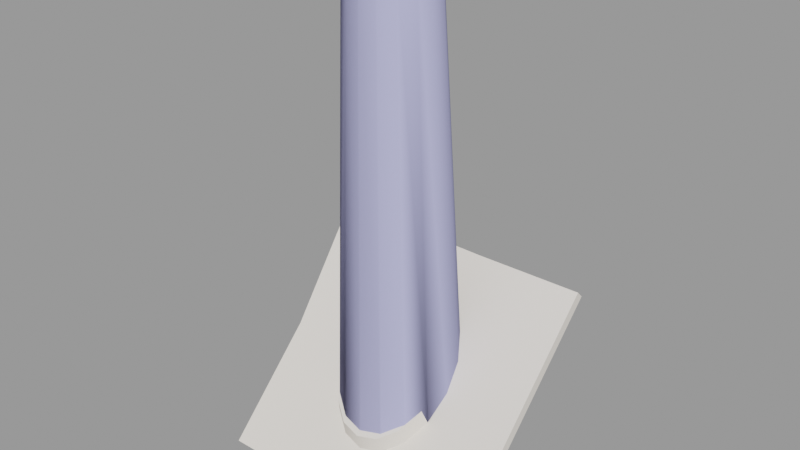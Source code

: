 # Source: chimney08.blend  (saved by Blender 2.92.15; exported with 4.5.12 LTS)
import bpy
from mathutils import Matrix  # noqa: F401  (used for matrix-valued properties, if any)

bpy.ops.wm.read_factory_settings(use_empty=True)
scene = bpy.context.scene
scene.name = 'chimney08.qc'

# ---- collections
col_chimney08 = bpy.data.collections.new('chimney08'); scene.collection.children.link(col_chimney08)

# ---- materials (node trees are filled in below, after node groups)
mat_chimney08 = bpy.data.materials.new('chimney08')
mat_chimney08.use_transparent_shadow = False
mat_chimney08.diffuse_color = (0.906, 0.8463, 0.7714, 1.0)
mat_phy = bpy.data.materials.new('  phy')
mat_phy.use_transparent_shadow = False
mat_phy.diffuse_color = (0.5077, 0.514, 0.8656, 1.0)

# ---- material node trees

# ---- meshes
me_chimney08_reference = bpy.data.meshes.new('chimney08_reference')
me_chimney08_reference.from_pydata([(19.03, -12.47, -8.858), (10.23, -11.8, -10.98), (20.03, -2.75, -1.93), (-19.97, 2.907, 3.727), (-19.97, -11.8, -10.98), (-19.97, -12.87, -9.906), (-19.97, 1.297, 4.266), (-19.77, 12.85, 20.62), (-20.16, 14.15, 19.95), (20.03, 16.48, 17.3), (3.432, 15.41, 18.38), (20.03, 15.41, 18.38), (2.432, 16.48, 17.3), (20.03, -3.259, -0.2897), (19.06, -13.6, -7.839), (8.232, -12.87, -9.906), (-0.06596, -0.03675, 37.04), (1.889, 4.682, 66.39), (-0.06596, 5.071, 66.39), (3.546, 3.575, 66.39), (4.653, 1.918, 66.39), (5.042, -0.03676, 66.39), (4.653, -1.991, 66.39), (3.546, -3.649, 66.39), (1.889, -4.757, 66.39), (-0.06596, -5.145, 66.39), (-2.021, -4.757, 66.39), (-3.678, -3.649, 66.39), (-4.785, -1.991, 66.39), (-5.174, -0.03676, 66.39), (-4.785, 1.918, 66.39), (-3.678, 3.575, 66.39), (-2.021, 4.682, 66.39), (5.776, -2.456, 34.81), (5.552, -2.364, 66.39), (4.234, -4.337, 66.39), (6.257, -0.03675, 36.12), (6.015, -0.03676, 66.39), (5.776, 2.383, 37.35), (5.552, 2.29, 66.39), (4.405, 4.434, 38.41), (4.234, 4.263, 66.39), (2.354, 5.805, 39.14), (2.261, 5.581, 66.39), (-0.06596, 6.286, 39.36), (-0.06596, 6.044, 66.39), (-0.06596, 6.528, 12.32), (2.446, 6.028, 11.88), (4.576, 4.605, 10.43), (5.999, 2.476, 8.306), (6.499, -0.03675, 5.851), (5.999, -2.549, 3.229), (4.405, -4.509, 33.83), (4.576, -4.679, 1.276), (2.354, -5.879, 33.14), (2.446, -6.103, -0.1194), (-0.06596, -6.359, 32.91), (-0.06596, -6.603, -0.5658), (-4.537, 4.434, 38.41), (-4.366, 4.263, 66.39), (-2.393, 5.581, 66.39), (-5.907, 2.383, 37.35), (-5.684, 2.29, 66.39), (-6.389, -0.03675, 36.12), (-6.147, -0.03676, 66.39), (-5.907, -2.456, 34.81), (-5.684, -2.364, 66.39), (-4.537, -4.509, 33.83), (-4.366, -4.337, 66.39), (-2.486, -5.879, 33.14), (-2.393, -5.655, 66.39), (-0.06596, -6.117, 66.39), (2.261, -5.655, 66.39), (-2.578, -6.103, -0.1194), (-4.708, -4.679, 1.276), (-6.131, -2.549, 3.229), (-6.631, -0.03675, 5.851), (-6.131, 2.476, 8.306), (-4.708, 4.605, 10.43), (-2.486, 5.805, 39.14), (-2.578, 6.028, 11.88), (5.597, -5.701, 0.2628), (6.107, -4.927, -2.0), (7.999, -2.094, 0.5968), (2.999, -7.437, -1.439), (3.275, -6.819, -3.855), (-0.06596, -8.047, -1.984), (-0.06596, -7.483, -4.449), (-3.131, -7.437, -1.439), (-3.407, -6.819, -3.855), (-5.729, -5.701, 0.2628), (-6.239, -4.927, -2.0), (-7.465, -3.102, 2.645), (-8.131, -2.094, 0.5968), (-8.075, -0.03675, 5.845), (-8.796, 1.247, 4.084), (-7.465, 3.028, 8.84), (-8.131, 4.587, 7.349), (-5.729, 5.627, 11.43), (-6.239, 7.42, 10.17), (-3.131, 7.363, 13.2), (-3.407, 9.312, 12.1), (-0.06596, 7.972, 13.74), (-0.06596, 9.977, 12.69), (2.999, 7.363, 13.2), (3.275, 9.312, 12.1), (5.597, 5.627, 11.43), (6.107, 7.42, 10.17), (7.334, 3.028, 8.84), (7.999, 4.587, 7.349), (7.943, -0.03675, 5.845), (8.664, 1.247, 4.084), (7.334, -3.102, 2.645)], [], [(0, 1, 2), (3, 4, 5), (3, 5, 6), (7, 3, 6), (7, 8, 3), (9, 10, 11), (9, 12, 10), (7, 10, 12), (7, 12, 8), (2, 9, 11), (2, 11, 13), (13, 0, 2), (13, 14, 0), (14, 1, 0), (14, 15, 1), (4, 1, 15), (4, 15, 5), (16, 17, 18), (16, 19, 17), (16, 20, 19), (16, 21, 20), (16, 22, 21), (16, 23, 22), (16, 24, 23), (16, 25, 24), (16, 26, 25), (16, 27, 26), (16, 28, 27), (16, 29, 28), (16, 30, 29), (16, 31, 30), (16, 32, 31), (16, 18, 32), (33, 34, 35), (36, 34, 33), (36, 37, 34), (38, 37, 36), (38, 39, 37), (40, 39, 38), (40, 41, 39), (42, 41, 40), (42, 43, 41), (44, 45, 43), (44, 43, 42), (46, 44, 42), (46, 42, 47), (47, 42, 40), (47, 40, 48), (48, 40, 38), (48, 38, 49), (49, 38, 36), (49, 36, 50), (50, 36, 33), (50, 33, 51), (51, 33, 52), (51, 52, 53), (53, 52, 54), (53, 54, 55), (55, 54, 56), (55, 56, 57), (58, 59, 60), (61, 59, 58), (61, 62, 59), (63, 62, 61), (63, 64, 62), (65, 64, 63), (65, 66, 64), (67, 66, 65), (67, 68, 66), (69, 68, 67), (69, 70, 68), (56, 70, 69), (56, 71, 70), (54, 71, 56), (54, 72, 71), (52, 72, 54), (52, 35, 72), (33, 35, 52), (57, 56, 69), (57, 69, 73), (73, 69, 67), (73, 67, 74), (74, 67, 65), (74, 65, 75), (75, 65, 63), (75, 63, 76), (76, 63, 61), (76, 61, 77), (77, 61, 58), (77, 58, 78), (78, 58, 79), (58, 60, 79), (79, 60, 45), (79, 45, 44), (80, 79, 44), (80, 44, 46), (78, 79, 80), (81, 82, 83), (84, 82, 81), (84, 85, 82), (86, 85, 84), (86, 87, 85), (88, 87, 86), (88, 89, 87), (90, 89, 88), (90, 91, 89), (92, 91, 90), (92, 93, 91), (94, 93, 92), (94, 95, 93), (96, 95, 94), (96, 97, 95), (98, 97, 96), (98, 99, 97), (100, 99, 98), (100, 101, 99), (102, 101, 100), (102, 103, 101), (104, 103, 102), (104, 105, 103), (106, 105, 104), (106, 107, 105), (108, 107, 106), (108, 109, 107), (110, 109, 108), (110, 111, 109), (112, 111, 110), (112, 83, 111), (81, 83, 112), (48, 106, 104), (49, 106, 48), (49, 108, 106), (50, 108, 49), (50, 110, 108), (51, 110, 50), (51, 112, 110), (53, 112, 51), (53, 81, 112), (55, 81, 53), (55, 84, 81), (57, 84, 55), (57, 86, 84), (57, 88, 86), (57, 73, 88), (73, 90, 88), (73, 74, 90), (74, 92, 90), (74, 75, 92), (75, 94, 92), (75, 76, 94), (76, 96, 94), (76, 77, 96), (77, 98, 96), (77, 78, 98), (78, 100, 98), (78, 80, 100), (80, 102, 100), (80, 46, 102), (47, 102, 46), (47, 104, 102), (48, 104, 47), (8, 12, 3), (25, 71, 72), (26, 71, 25), (26, 70, 71), (27, 70, 26), (27, 68, 70), (28, 68, 27), (28, 66, 68), (29, 66, 28), (29, 64, 66), (30, 64, 29), (30, 62, 64), (31, 62, 30), (31, 59, 62), (32, 59, 31), (32, 60, 59), (18, 60, 32), (18, 45, 60), (17, 45, 18), (17, 43, 45), (19, 43, 17), (19, 41, 43), (20, 41, 19), (20, 39, 41), (21, 39, 20), (21, 37, 39), (22, 37, 21), (22, 34, 37), (23, 34, 22), (23, 35, 34), (24, 35, 23), (24, 72, 35), (25, 72, 24), (7, 6, 10), (5, 10, 6), (5, 11, 10), (5, 13, 11), (5, 15, 13), (14, 13, 15)])
me_chimney08_reference.polygons.foreach_set('use_smooth', [True] * 200)
_k = set([(0, 1), (0, 2), (0, 14), (1, 15), (3, 8), (4, 5), (5, 6), (5, 15), (6, 7), (7, 8), (7, 10), (8, 12), (9, 11), (10, 11), (10, 12), (11, 13), (13, 14), (14, 15), (17, 18), (17, 19), (18, 32), (19, 20), (20, 21), (21, 22), (22, 23), (23, 24), (24, 25), (25, 26), (26, 27), (27, 28), (28, 29), (29, 30), (30, 31), (31, 32), (34, 35), (34, 37), (35, 72), (37, 39), (39, 41), (41, 43), (43, 45), (45, 60), (46, 47), (46, 80), (47, 48), (48, 49), (49, 50), (50, 51), (51, 53), (53, 55), (55, 57), (57, 73), (59, 60), (59, 62), (62, 64), (64, 66), (66, 68), (68, 70), (70, 71), (71, 72), (73, 74), (74, 75), (75, 76), (76, 77), (77, 78), (78, 80), (81, 84), (81, 112), (84, 86), (86, 88), (88, 90), (90, 92), (92, 94), (94, 96), (96, 98), (98, 100), (100, 102), (102, 104), (104, 106), (106, 108), (108, 110), (110, 112)])
me_chimney08_reference.attributes.new('sharp_edge', 'BOOLEAN', 'EDGE').data.foreach_set('value', [ (min(e.vertices), max(e.vertices)) in _k for e in me_chimney08_reference.edges])
_uv = me_chimney08_reference.uv_layers.new(name='UVMap')
_uv.uv.foreach_set('vector', [0.9617, 0.4973, 0.9855, 0.5962, 0.8278, 0.508, 0.7363, 0.01668, 0.9718, 0.01693, 0.9719, 0.03412, 0.7363, 0.01668, 0.9719, 0.03412, 0.7435, 0.03455, 0.5158, 0.03573, 0.7363, 0.01668, 0.7435, 0.03455, 0.5158, 0.03573, 0.5135, 0.0187, 0.7363, 0.01668, 0.5013, 0.4916, 0.5172, 0.3023, 0.5184, 0.4915, 0.5013, 0.4916, 0.4989, 0.2926, 0.5172, 0.3023, 0.5158, 0.03573, 0.5172, 0.3023, 0.4989, 0.2926, 0.5158, 0.03573, 0.4989, 0.2926, 0.4987, 0.03373, 0.8278, 0.508, 0.5185, 0.5088, 0.5184, 0.4915, 0.8278, 0.508, 0.5184, 0.4915, 0.8192, 0.4905, 0.8192, 0.4905, 0.9617, 0.4973, 0.8278, 0.508, 0.8192, 0.4905, 0.964, 0.4805, 0.9617, 0.4973, 0.964, 0.4805, 0.9918, 0.3776, 0.9808, 0.4783, 0.964, 0.4805, 0.9738, 0.3554, 0.9918, 0.3776, 0.9891, 0.03402, 0.9918, 0.3776, 0.9738, 0.3554, 0.9891, 0.03402, 0.9738, 0.3554, 0.9719, 0.03412, 0.84, 0.8315, 0.8761, 0.9172, 0.84, 0.9243, 0.84, 0.8315, 0.9067, 0.8967, 0.8761, 0.9172, 0.84, 0.8315, 0.9272, 0.8661, 0.9067, 0.8967, 0.84, 0.8315, 0.9343, 0.83, 0.9272, 0.8661, 0.84, 0.8315, 0.9272, 0.7939, 0.9343, 0.83, 0.84, 0.8315, 0.9067, 0.7633, 0.9272, 0.7939, 0.84, 0.8315, 0.8761, 0.7428, 0.9067, 0.7633, 0.84, 0.8315, 0.84, 0.7357, 0.8761, 0.7428, 0.84, 0.8315, 0.8039, 0.7428, 0.84, 0.7357, 0.84, 0.8315, 0.7733, 0.7633, 0.8039, 0.7428, 0.84, 0.8315, 0.7528, 0.7939, 0.7733, 0.7633, 0.84, 0.8315, 0.7457, 0.83, 0.7528, 0.7939, 0.84, 0.8315, 0.7528, 0.8661, 0.7457, 0.83, 0.84, 0.8315, 0.7733, 0.8967, 0.7528, 0.8661, 0.84, 0.8315, 0.8039, 0.9172, 0.7733, 0.8967, 0.84, 0.8315, 0.84, 0.9243, 0.8039, 0.9172, 0.3279, 0.4112, 0.3248, 0.7708, 0.2978, 0.7707, 0.3558, 0.4264, 0.3248, 0.7708, 0.3279, 0.4112, 0.3558, 0.4264, 0.3518, 0.7711, 0.3248, 0.7708, 0.3837, 0.4408, 0.3518, 0.7711, 0.3558, 0.4264, 0.3837, 0.4408, 0.3788, 0.7715, 0.3518, 0.7711, 0.4116, 0.4533, 0.3788, 0.7715, 0.3837, 0.4408, 0.4116, 0.4533, 0.4058, 0.7719, 0.3788, 0.7715, 0.4395, 0.4621, 0.4058, 0.7719, 0.4116, 0.4533, 0.4395, 0.4621, 0.4328, 0.7725, 0.4058, 0.7719, 0.4675, 0.4653, 0.4598, 0.7731, 0.4328, 0.7725, 0.4675, 0.4653, 0.4328, 0.7725, 0.4395, 0.4621, 0.4753, 0.1575, 0.4675, 0.4653, 0.4395, 0.4621, 0.4753, 0.1575, 0.4395, 0.4621, 0.4462, 0.1518, 0.4462, 0.1518, 0.4395, 0.4621, 0.4116, 0.4533, 0.4462, 0.1518, 0.4116, 0.4533, 0.4174, 0.1347, 0.4174, 0.1347, 0.4116, 0.4533, 0.3837, 0.4408, 0.4174, 0.1347, 0.3837, 0.4408, 0.3886, 0.1101, 0.3886, 0.1101, 0.3837, 0.4408, 0.3558, 0.4264, 0.3886, 0.1101, 0.3558, 0.4264, 0.3599, 0.08171, 0.3599, 0.08171, 0.3558, 0.4264, 0.3279, 0.4112, 0.3599, 0.08171, 0.3279, 0.4112, 0.331, 0.05156, 0.331, 0.05156, 0.3279, 0.4112, 0.2999, 0.3999, 0.331, 0.05156, 0.2999, 0.3999, 0.302, 0.02911, 0.302, 0.02911, 0.2999, 0.3999, 0.2718, 0.3918, 0.302, 0.02911, 0.2718, 0.3918, 0.2729, 0.0131, 0.2729, 0.0131, 0.2718, 0.3918, 0.2438, 0.3892, 0.2729, 0.0131, 0.2438, 0.3892, 0.2438, 0.007974, 0.07591, 0.4533, 0.08171, 0.7719, 0.0547, 0.7725, 0.1038, 0.4408, 0.08171, 0.7719, 0.07591, 0.4533, 0.1038, 0.4408, 0.1087, 0.7715, 0.08171, 0.7719, 0.1317, 0.4264, 0.1087, 0.7715, 0.1038, 0.4408, 0.1317, 0.4264, 0.1357, 0.7711, 0.1087, 0.7715, 0.1596, 0.4112, 0.1357, 0.7711, 0.1317, 0.4264, 0.1596, 0.4112, 0.1627, 0.7708, 0.1357, 0.7711, 0.1876, 0.3999, 0.1627, 0.7708, 0.1596, 0.4112, 0.1876, 0.3999, 0.1897, 0.7707, 0.1627, 0.7708, 0.2157, 0.3918, 0.1897, 0.7707, 0.1876, 0.3999, 0.2157, 0.3918, 0.2167, 0.7705, 0.1897, 0.7707, 0.2438, 0.3892, 0.2167, 0.7705, 0.2157, 0.3918, 0.2438, 0.3892, 0.2438, 0.7705, 0.2167, 0.7705, 0.2718, 0.3918, 0.2438, 0.7705, 0.2438, 0.3892, 0.2718, 0.3918, 0.2708, 0.7705, 0.2438, 0.7705, 0.2999, 0.3999, 0.2708, 0.7705, 0.2718, 0.3918, 0.2999, 0.3999, 0.2978, 0.7707, 0.2708, 0.7705, 0.3279, 0.4112, 0.2978, 0.7707, 0.2999, 0.3999, 0.2438, 0.007974, 0.2438, 0.3892, 0.2157, 0.3918, 0.2438, 0.007974, 0.2157, 0.3918, 0.2146, 0.0131, 0.2146, 0.0131, 0.2157, 0.3918, 0.1876, 0.3999, 0.2146, 0.0131, 0.1876, 0.3999, 0.1855, 0.02911, 0.1855, 0.02911, 0.1876, 0.3999, 0.1596, 0.4112, 0.1855, 0.02911, 0.1596, 0.4112, 0.1565, 0.05156, 0.1565, 0.05156, 0.1596, 0.4112, 0.1317, 0.4264, 0.1565, 0.05156, 0.1317, 0.4264, 0.1277, 0.08171, 0.1277, 0.08171, 0.1317, 0.4264, 0.1038, 0.4408, 0.1277, 0.08171, 0.1038, 0.4408, 0.09887, 0.1101, 0.09887, 0.1101, 0.1038, 0.4408, 0.07591, 0.4533, 0.09887, 0.1101, 0.07591, 0.4533, 0.07011, 0.1347, 0.07011, 0.1347, 0.07591, 0.4533, 0.04799, 0.4621, 0.07591, 0.4533, 0.0547, 0.7725, 0.04799, 0.4621, 0.04799, 0.4621, 0.0547, 0.7725, 0.0277, 0.7731, 0.04799, 0.4621, 0.0277, 0.7731, 0.01997, 0.4653, 0.04128, 0.1518, 0.04799, 0.4621, 0.01997, 0.4653, 0.04128, 0.1518, 0.01997, 0.4653, 0.01225, 0.1575, 0.07011, 0.1347, 0.04799, 0.4621, 0.04128, 0.1518, 0.6473, 0.7851, 0.6627, 0.7637, 0.6897, 0.8047, 0.6182, 0.7628, 0.6627, 0.7637, 0.6473, 0.7851, 0.6182, 0.7628, 0.6262, 0.7363, 0.6627, 0.7637, 0.586, 0.7555, 0.6262, 0.7363, 0.6182, 0.7628, 0.586, 0.7555, 0.586, 0.7277, 0.6262, 0.7363, 0.5538, 0.7628, 0.586, 0.7277, 0.586, 0.7555, 0.5538, 0.7628, 0.5458, 0.7363, 0.586, 0.7277, 0.5247, 0.7851, 0.5458, 0.7363, 0.5538, 0.7628, 0.5247, 0.7851, 0.5093, 0.7637, 0.5458, 0.7363, 0.5033, 0.8182, 0.5093, 0.7637, 0.5247, 0.7851, 0.5033, 0.8182, 0.4823, 0.8047, 0.5093, 0.7637, 0.4967, 0.8607, 0.4823, 0.8047, 0.5033, 0.8182, 0.4967, 0.8607, 0.4731, 0.8583, 0.4823, 0.8047, 0.5069, 0.9004, 0.4731, 0.8583, 0.4967, 0.8607, 0.5069, 0.9004, 0.4856, 0.9087, 0.4731, 0.8583, 0.5293, 0.9319, 0.4856, 0.9087, 0.5069, 0.9004, 0.5293, 0.9319, 0.5133, 0.948, 0.4856, 0.9087, 0.5571, 0.9513, 0.5133, 0.948, 0.5293, 0.9319, 0.5571, 0.9513, 0.5486, 0.9722, 0.5133, 0.948, 0.586, 0.9576, 0.5486, 0.9722, 0.5571, 0.9513, 0.586, 0.9576, 0.586, 0.9803, 0.5486, 0.9722, 0.6149, 0.9513, 0.586, 0.9803, 0.586, 0.9576, 0.6149, 0.9513, 0.6234, 0.9722, 0.586, 0.9803, 0.6427, 0.9319, 0.6234, 0.9722, 0.6149, 0.9513, 0.6427, 0.9319, 0.6587, 0.948, 0.6234, 0.9722, 0.6651, 0.9004, 0.6587, 0.948, 0.6427, 0.9319, 0.6651, 0.9004, 0.6864, 0.9087, 0.6587, 0.948, 0.6753, 0.8607, 0.6864, 0.9087, 0.6651, 0.9004, 0.6753, 0.8607, 0.6989, 0.8583, 0.6864, 0.9087, 0.6687, 0.8182, 0.6989, 0.8583, 0.6753, 0.8607, 0.6687, 0.8182, 0.6897, 0.8047, 0.6989, 0.8583, 0.6473, 0.7851, 0.6897, 0.8047, 0.6687, 0.8182, 0.6355, 0.9168, 0.6427, 0.9319, 0.6149, 0.9513, 0.6538, 0.8915, 0.6427, 0.9319, 0.6355, 0.9168, 0.6538, 0.8915, 0.6651, 0.9004, 0.6427, 0.9319, 0.6618, 0.8602, 0.6651, 0.9004, 0.6538, 0.8915, 0.6618, 0.8602, 0.6753, 0.8607, 0.6651, 0.9004, 0.6563, 0.8268, 0.6753, 0.8607, 0.6618, 0.8602, 0.6563, 0.8268, 0.6687, 0.8182, 0.6753, 0.8607, 0.6388, 0.8008, 0.6687, 0.8182, 0.6563, 0.8268, 0.6388, 0.8008, 0.6473, 0.7851, 0.6687, 0.8182, 0.6139, 0.7829, 0.6473, 0.7851, 0.6388, 0.8008, 0.6139, 0.7829, 0.6182, 0.7628, 0.6473, 0.7851, 0.586, 0.777, 0.6182, 0.7628, 0.6139, 0.7829, 0.586, 0.777, 0.586, 0.7555, 0.6182, 0.7628, 0.586, 0.777, 0.5538, 0.7628, 0.586, 0.7555, 0.586, 0.777, 0.5581, 0.7829, 0.5538, 0.7628, 0.5581, 0.7829, 0.5247, 0.7851, 0.5538, 0.7628, 0.5581, 0.7829, 0.5332, 0.8008, 0.5247, 0.7851, 0.5332, 0.8008, 0.5033, 0.8182, 0.5247, 0.7851, 0.5332, 0.8008, 0.5157, 0.8268, 0.5033, 0.8182, 0.5157, 0.8268, 0.4967, 0.8607, 0.5033, 0.8182, 0.5157, 0.8268, 0.5102, 0.8602, 0.4967, 0.8607, 0.5102, 0.8602, 0.5069, 0.9004, 0.4967, 0.8607, 0.5102, 0.8602, 0.5182, 0.8915, 0.5069, 0.9004, 0.5182, 0.8915, 0.5293, 0.9319, 0.5069, 0.9004, 0.5182, 0.8915, 0.5365, 0.9168, 0.5293, 0.9319, 0.5365, 0.9168, 0.5571, 0.9513, 0.5293, 0.9319, 0.5365, 0.9168, 0.5605, 0.9329, 0.5571, 0.9513, 0.5605, 0.9329, 0.586, 0.9576, 0.5571, 0.9513, 0.5605, 0.9329, 0.586, 0.9381, 0.586, 0.9576, 0.6115, 0.9329, 0.586, 0.9576, 0.586, 0.9381, 0.6115, 0.9329, 0.6149, 0.9513, 0.586, 0.9576, 0.6355, 0.9168, 0.6149, 0.9513, 0.6115, 0.9329, 0.7082, 0.7515, 0.4955, 0.5649, 0.8605, 0.5605, 0.84, 0.7357, 0.84, 0.7177, 0.883, 0.7262, 0.8039, 0.7428, 0.84, 0.7177, 0.84, 0.7357, 0.8039, 0.7428, 0.797, 0.7262, 0.84, 0.7177, 0.7733, 0.7633, 0.797, 0.7262, 0.8039, 0.7428, 0.7733, 0.7633, 0.7606, 0.7506, 0.797, 0.7262, 0.7528, 0.7939, 0.7606, 0.7506, 0.7733, 0.7633, 0.7528, 0.7939, 0.7362, 0.787, 0.7606, 0.7506, 0.7457, 0.83, 0.7362, 0.787, 0.7528, 0.7939, 0.7457, 0.83, 0.7277, 0.83, 0.7362, 0.787, 0.7528, 0.8661, 0.7277, 0.83, 0.7457, 0.83, 0.7528, 0.8661, 0.7362, 0.873, 0.7277, 0.83, 0.7733, 0.8967, 0.7362, 0.873, 0.7528, 0.8661, 0.7733, 0.8967, 0.7606, 0.9094, 0.7362, 0.873, 0.8039, 0.9172, 0.7606, 0.9094, 0.7733, 0.8967, 0.8039, 0.9172, 0.797, 0.9338, 0.7606, 0.9094, 0.84, 0.9243, 0.797, 0.9338, 0.8039, 0.9172, 0.84, 0.9243, 0.84, 0.9423, 0.797, 0.9338, 0.8761, 0.9172, 0.84, 0.9423, 0.84, 0.9243, 0.8761, 0.9172, 0.883, 0.9338, 0.84, 0.9423, 0.9067, 0.8967, 0.883, 0.9338, 0.8761, 0.9172, 0.9067, 0.8967, 0.9194, 0.9094, 0.883, 0.9338, 0.9272, 0.8661, 0.9194, 0.9094, 0.9067, 0.8967, 0.9272, 0.8661, 0.9438, 0.873, 0.9194, 0.9094, 0.9343, 0.83, 0.9438, 0.873, 0.9272, 0.8661, 0.9343, 0.83, 0.9523, 0.83, 0.9438, 0.873, 0.9272, 0.7939, 0.9523, 0.83, 0.9343, 0.83, 0.9272, 0.7939, 0.9438, 0.787, 0.9523, 0.83, 0.9067, 0.7633, 0.9438, 0.787, 0.9272, 0.7939, 0.9067, 0.7633, 0.9194, 0.7506, 0.9438, 0.787, 0.8761, 0.7428, 0.9194, 0.7506, 0.9067, 0.7633, 0.8761, 0.7428, 0.883, 0.7262, 0.9194, 0.7506, 0.84, 0.7357, 0.883, 0.7262, 0.8761, 0.7428, 0.5158, 0.03573, 0.7435, 0.03455, 0.5172, 0.3023, 0.9719, 0.03412, 0.5172, 0.3023, 0.7435, 0.03455, 0.9719, 0.03412, 0.5184, 0.4915, 0.5172, 0.3023, 0.9719, 0.03412, 0.8192, 0.4905, 0.5184, 0.4915, 0.9719, 0.03412, 0.9738, 0.3554, 0.8192, 0.4905, 0.964, 0.4805, 0.8192, 0.4905, 0.9738, 0.3554])
me_chimney08_reference.materials.append(mat_chimney08)
me_chimney08_reference.use_remesh_fix_poles = True
me_chimney08_reference.use_remesh_preserve_attributes = False
me_chimney08_reference.use_mirror_vertex_groups = False
me_chimney08_reference.update()
me_chimney08_reference.normals_split_custom_set([tuple(v) for v in zip(*[iter([0.2357, 0.5477, -0.8028, 0.2357, 0.5477, -0.8028, 0.2357, 0.5477, -0.8028, -0.998, -0.05195, 0.03635, -1.0, -1.207e-06, 0.0, -1.0, -1.058e-06, 0.0, -0.998, -0.05195, 0.03635, -1.0, -1.058e-06, 0.0, -0.998, -0.05195, 0.03635, -0.992, -0.1037, 0.07256, -0.998, -0.05195, 0.03635, -0.998, -0.05195, 0.03635, -0.992, -0.1037, 0.07256, -0.992, -0.1037, 0.07255, -0.998, -0.05195, 0.03635, -2.691e-08, 0.7071, 0.7071, 0.01056, 0.6559, 0.7548, -2.857e-08, 0.7071, 0.7071, -2.691e-08, 0.7071, 0.7071, 0.01056, 0.6559, 0.7548, 0.01056, 0.6559, 0.7548, 0.02108, 0.6013, 0.7987, 0.01056, 0.6559, 0.7548, 0.01057, 0.6558, 0.7548, 0.02108, 0.6013, 0.7987, 0.01057, 0.6558, 0.7548, 0.02107, 0.6013, 0.7987, 0.9992, -0.03054, -0.0257, 1.0, -9.227e-07, 0.0, 1.0, -9.439e-07, 0.0, 0.9992, -0.03054, -0.0257, 1.0, -9.439e-07, 0.0, 0.9992, -0.03057, -0.02572, 0.9992, -0.03057, -0.02572, 0.9968, -0.06108, -0.05136, 0.9992, -0.03054, -0.0257, 0.9992, -0.03057, -0.02572, 0.9968, -0.0611, -0.05133, 0.9968, -0.06108, -0.05136, 0.09303, -0.7285, -0.6787, 0.04657, -0.7188, -0.6937, 0.09304, -0.7284, -0.6788, 0.09303, -0.7285, -0.6787, 0.04658, -0.7188, -0.6937, 0.04657, -0.7188, -0.6937, 5.449e-09, -0.7074, -0.7068, 0.04659, -0.7188, -0.6937, 0.04659, -0.7188, -0.6937, 5.449e-09, -0.7074, -0.7068, 0.04659, -0.7188, -0.6937, 4.168e-09, -0.7074, -0.7068, 1.44e-05, -1.127e-05, 1.0, -0.377, -0.9102, 0.1714, 9.383e-07, -0.9852, 0.1714, 1.44e-05, -1.127e-05, 1.0, -0.6966, -0.6967, 0.1715, -0.377, -0.9102, 0.1714, 1.44e-05, -1.127e-05, 1.0, -0.9102, -0.377, 0.1715, -0.6966, -0.6967, 0.1715, 1.44e-05, -1.127e-05, 1.0, -0.9852, 9.462e-06, 0.1714, -0.9102, -0.377, 0.1715, 1.44e-05, -1.127e-05, 1.0, -0.9102, 0.377, 0.1714, -0.9852, 9.462e-06, 0.1714, 1.44e-05, -1.127e-05, 1.0, -0.6968, 0.6965, 0.1715, -0.9102, 0.377, 0.1714, 1.44e-05, -1.127e-05, 1.0, -0.377, 0.9102, 0.1715, -0.6968, 0.6965, 0.1715, 1.44e-05, -1.127e-05, 1.0, 9.382e-07, 0.9852, 0.1714, -0.377, 0.9102, 0.1715, 1.44e-05, -1.127e-05, 1.0, 0.377, 0.9102, 0.1715, 9.382e-07, 0.9852, 0.1714, 1.44e-05, -1.127e-05, 1.0, 0.6968, 0.6965, 0.1714, 0.377, 0.9102, 0.1715, 1.44e-05, -1.127e-05, 1.0, 0.9102, 0.377, 0.1714, 0.6968, 0.6965, 0.1714, 1.44e-05, -1.127e-05, 1.0, 0.9852, 9.452e-06, 0.1714, 0.9102, 0.377, 0.1714, 1.44e-05, -1.127e-05, 1.0, 0.9102, -0.377, 0.1715, 0.9852, 9.452e-06, 0.1714, 1.44e-05, -1.127e-05, 1.0, 0.6966, -0.6967, 0.1714, 0.9102, -0.377, 0.1715, 1.44e-05, -1.127e-05, 1.0, 0.377, -0.9102, 0.1714, 0.6966, -0.6967, 0.1714, 1.44e-05, -1.127e-05, 1.0, 9.383e-07, -0.9852, 0.1714, 0.377, -0.9102, 0.1714, 0.9225, -0.3858, 0.007703, 0.9233, -0.3841, 0.007709, 0.7062, -0.708, 0.007467, 1.0, -0.004034, 0.007997, 0.9233, -0.3841, 0.007709, 0.9225, -0.3858, 0.007703, 1.0, -0.004034, 0.007997, 1.0, -0.001944, 0.008004, 0.9233, -0.3841, 0.007709, 0.9253, 0.3792, 0.008325, 1.0, -0.001944, 0.008004, 1.0, -0.004034, 0.007997, 0.9253, 0.3792, 0.008325, 0.9246, 0.3808, 0.008317, 1.0, -0.001944, 0.008004, 0.7092, 0.7049, 0.008621, 0.9246, 0.3808, 0.008317, 0.9253, 0.3792, 0.008325, 0.7092, 0.7049, 0.008621, 0.7082, 0.706, 0.008625, 0.9246, 0.3808, 0.008317, 0.3842, 0.9232, 0.008838, 0.7082, 0.706, 0.008625, 0.7092, 0.7049, 0.008621, 0.3842, 0.9232, 0.008838, 0.3839, 0.9233, 0.008797, 0.7082, 0.706, 0.008625, -1.99e-05, 1.0, 0.008922, -2.255e-05, 1.0, 0.00892, 0.3839, 0.9233, 0.008797, -1.99e-05, 1.0, 0.008922, 0.3839, 0.9233, 0.008797, 0.3842, 0.9232, 0.008838, -3.083e-05, 1.0, 0.008923, -1.99e-05, 1.0, 0.008922, 0.3842, 0.9232, 0.008838, -3.083e-05, 1.0, 0.008923, 0.3842, 0.9232, 0.008838, 0.3849, 0.9229, 0.008842, 0.3849, 0.9229, 0.008842, 0.3842, 0.9232, 0.008838, 0.7092, 0.7049, 0.008621, 0.3849, 0.9229, 0.008842, 0.7092, 0.7049, 0.008621, 0.7103, 0.7039, 0.008626, 0.7103, 0.7039, 0.008626, 0.7092, 0.7049, 0.008621, 0.9253, 0.3792, 0.008325, 0.7103, 0.7039, 0.008626, 0.9253, 0.3792, 0.008325, 0.926, 0.3775, 0.00833, 0.926, 0.3775, 0.00833, 0.9253, 0.3792, 0.008325, 1.0, -0.004034, 0.007997, 0.926, 0.3775, 0.00833, 1.0, -0.004034, 0.007997, 1.0, -0.005907, 0.007997, 1.0, -0.005907, 0.007997, 1.0, -0.004034, 0.007997, 0.9225, -0.3858, 0.007703, 1.0, -0.005907, 0.007997, 0.9225, -0.3858, 0.007703, 0.9219, -0.3874, 0.007683, 0.9219, -0.3874, 0.007683, 0.9225, -0.3858, 0.007703, 0.7053, -0.7089, 0.007457, 0.9219, -0.3874, 0.007683, 0.7053, -0.7089, 0.007457, 0.7045, -0.7096, 0.00744, 0.7045, -0.7096, 0.00744, 0.7053, -0.7089, 0.007457, 0.3816, -0.9243, 0.00733, 0.7045, -0.7096, 0.00744, 0.3816, -0.9243, 0.00733, 0.3808, -0.9246, 0.007314, 0.3808, -0.9246, 0.007314, 0.3816, -0.9243, 0.00733, -6.747e-06, -1.0, 0.007272, 0.3808, -0.9246, 0.007314, -6.747e-06, -1.0, 0.007272, 3.415e-06, -1.0, 0.007287, -0.7093, 0.7049, 0.008642, -0.7082, 0.706, 0.008628, -0.3836, 0.9234, 0.008861, -0.9253, 0.3792, 0.008334, -0.7082, 0.706, 0.008628, -0.7093, 0.7049, 0.008642, -0.9253, 0.3792, 0.008334, -0.9246, 0.3809, 0.008327, -0.7082, 0.706, 0.008628, -1.0, -0.004034, 0.007999, -0.9246, 0.3809, 0.008327, -0.9253, 0.3792, 0.008334, -1.0, -0.004034, 0.007999, -1.0, -0.001996, 0.00799, -0.9246, 0.3809, 0.008327, -0.9226, -0.3858, 0.007673, -1.0, -0.001996, 0.00799, -1.0, -0.004034, 0.007999, -0.9226, -0.3858, 0.007673, -0.9233, -0.384, 0.007668, -1.0, -0.001996, 0.00799, -0.7053, -0.7088, 0.007447, -0.9233, -0.384, 0.007668, -0.9226, -0.3858, 0.007673, -0.7053, -0.7088, 0.007447, -0.7063, -0.7079, 0.007457, -0.9233, -0.384, 0.007668, -0.3811, -0.9245, 0.00732, -0.7063, -0.7079, 0.007457, -0.7053, -0.7088, 0.007447, -0.3811, -0.9245, 0.00732, -0.3825, -0.9239, 0.00726, -0.7063, -0.7079, 0.007457, -6.747e-06, -1.0, 0.007272, -0.3825, -0.9239, 0.00726, -0.3811, -0.9245, 0.00732, -6.747e-06, -1.0, 0.007272, -1.786e-05, -1.0, 0.007257, -0.3825, -0.9239, 0.00726, 0.3816, -0.9243, 0.00733, -1.786e-05, -1.0, 0.007257, -6.747e-06, -1.0, 0.007272, 0.3816, -0.9243, 0.00733, 0.3824, -0.924, 0.007369, -1.786e-05, -1.0, 0.007257, 0.7053, -0.7089, 0.007457, 0.3824, -0.924, 0.007369, 0.3816, -0.9243, 0.00733, 0.7053, -0.7089, 0.007457, 0.7062, -0.708, 0.007467, 0.3824, -0.924, 0.007369, 0.9225, -0.3858, 0.007703, 0.7062, -0.708, 0.007467, 0.7053, -0.7089, 0.007457, 3.415e-06, -1.0, 0.007287, -6.747e-06, -1.0, 0.007272, -0.3811, -0.9245, 0.00732, 3.415e-06, -1.0, 0.007287, -0.3811, -0.9245, 0.00732, -0.3808, -0.9246, 0.007313, -0.3808, -0.9246, 0.007313, -0.3811, -0.9245, 0.00732, -0.7053, -0.7088, 0.007447, -0.3808, -0.9246, 0.007313, -0.7053, -0.7088, 0.007447, -0.7046, -0.7096, 0.007434, -0.7046, -0.7096, 0.007434, -0.7053, -0.7088, 0.007447, -0.9226, -0.3858, 0.007673, -0.7046, -0.7096, 0.007434, -0.9226, -0.3858, 0.007673, -0.9219, -0.3874, 0.007674, -0.9219, -0.3874, 0.007674, -0.9226, -0.3858, 0.007673, -1.0, -0.004034, 0.007999, -0.9219, -0.3874, 0.007674, -1.0, -0.004034, 0.007999, -1.0, -0.005951, 0.007991, -1.0, -0.005951, 0.007991, -1.0, -0.004034, 0.007999, -0.9253, 0.3792, 0.008334, -1.0, -0.005951, 0.007991, -0.9253, 0.3792, 0.008334, -0.926, 0.3775, 0.008333, -0.926, 0.3775, 0.008333, -0.9253, 0.3792, 0.008334, -0.7093, 0.7049, 0.008642, -0.926, 0.3775, 0.008333, -0.7093, 0.7049, 0.008642, -0.7103, 0.7039, 0.008628, -0.7103, 0.7039, 0.008628, -0.7093, 0.7049, 0.008642, -0.3842, 0.9232, 0.008854, -0.7093, 0.7049, 0.008642, -0.3836, 0.9234, 0.008861, -0.3842, 0.9232, 0.008854, -0.3842, 0.9232, 0.008854, -0.3836, 0.9234, 0.008861, -2.255e-05, 1.0, 0.00892, -0.3842, 0.9232, 0.008854, -2.255e-05, 1.0, 0.00892, -1.99e-05, 1.0, 0.008922, -0.3849, 0.9229, 0.008845, -0.3842, 0.9232, 0.008854, -1.99e-05, 1.0, 0.008922, -0.3849, 0.9229, 0.008845, -1.99e-05, 1.0, 0.008922, -3.083e-05, 1.0, 0.008923, -0.7103, 0.7039, 0.008628, -0.3842, 0.9232, 0.008854, -0.3849, 0.9229, 0.008845, 0.7314, -0.6786, -0.06737, 0.7314, -0.6787, -0.06739, 0.8916, -0.4475, 0.06972, 0.4277, -0.8862, -0.178, 0.7314, -0.6787, -0.06739, 0.7314, -0.6786, -0.06737, 0.4277, -0.8862, -0.178, 0.4277, -0.8863, -0.1779, 0.7314, -0.6787, -0.06739, -8e-05, -0.9748, -0.2229, 0.4277, -0.8863, -0.1779, 0.4277, -0.8862, -0.178, -8e-05, -0.9748, -0.2229, -6.578e-05, -0.9748, -0.2229, 0.4277, -0.8863, -0.1779, -0.4277, -0.8862, -0.1779, -6.578e-05, -0.9748, -0.2229, -8e-05, -0.9748, -0.2229, -0.4277, -0.8862, -0.1779, -0.4277, -0.8862, -0.1779, -6.578e-05, -0.9748, -0.2229, -0.7314, -0.6786, -0.06736, -0.4277, -0.8862, -0.1779, -0.4277, -0.8862, -0.1779, -0.7314, -0.6786, -0.06736, -0.7314, -0.6786, -0.06738, -0.4277, -0.8862, -0.1779, -0.8916, -0.4475, 0.06971, -0.7314, -0.6786, -0.06738, -0.7314, -0.6786, -0.06736, -0.8916, -0.4475, 0.06971, -0.8916, -0.4475, 0.0697, -0.7314, -0.6786, -0.06738, -0.9483, -0.2236, 0.2253, -0.8916, -0.4475, 0.0697, -0.8916, -0.4475, 0.06971, -0.9483, -0.2236, 0.2253, -0.9483, -0.2236, 0.2252, -0.8916, -0.4475, 0.0697, -0.9162, -0.008075, 0.4007, -0.9483, -0.2236, 0.2252, -0.9483, -0.2236, 0.2253, -0.9162, -0.008075, 0.4007, -0.9162, -0.008049, 0.4007, -0.9483, -0.2236, 0.2252, -0.7782, 0.1972, 0.5963, -0.9162, -0.008049, 0.4007, -0.9162, -0.008075, 0.4007, -0.7782, 0.1972, 0.5963, -0.778, 0.1974, 0.5964, -0.9162, -0.008049, 0.4007, -0.4671, 0.3832, 0.7969, -0.778, 0.1974, 0.5964, -0.7782, 0.1972, 0.5963, -0.4671, 0.3832, 0.7969, -0.4671, 0.3832, 0.7969, -0.778, 0.1974, 0.5964, -1.631e-05, 0.4641, 0.8858, -0.4671, 0.3832, 0.7969, -0.4671, 0.3832, 0.7969, -1.631e-05, 0.4641, 0.8858, -1.015e-05, 0.4641, 0.8858, -0.4671, 0.3832, 0.7969, 0.467, 0.3832, 0.7969, -1.015e-05, 0.4641, 0.8858, -1.631e-05, 0.4641, 0.8858, 0.467, 0.3832, 0.7969, 0.4672, 0.3832, 0.7968, -1.015e-05, 0.4641, 0.8858, 0.7782, 0.1972, 0.5963, 0.4672, 0.3832, 0.7968, 0.467, 0.3832, 0.7969, 0.7782, 0.1972, 0.5963, 0.778, 0.1974, 0.5964, 0.4672, 0.3832, 0.7968, 0.9162, -0.008044, 0.4007, 0.778, 0.1974, 0.5964, 0.7782, 0.1972, 0.5963, 0.9162, -0.008044, 0.4007, 0.9162, -0.008051, 0.4007, 0.778, 0.1974, 0.5964, 0.9483, -0.2236, 0.2252, 0.9162, -0.008051, 0.4007, 0.9162, -0.008044, 0.4007, 0.9483, -0.2236, 0.2252, 0.9483, -0.2236, 0.2252, 0.9162, -0.008051, 0.4007, 0.8916, -0.4475, 0.0697, 0.9483, -0.2236, 0.2252, 0.9483, -0.2236, 0.2252, 0.8916, -0.4475, 0.0697, 0.8916, -0.4475, 0.06972, 0.9483, -0.2236, 0.2252, 0.7314, -0.6786, -0.06737, 0.8916, -0.4475, 0.06972, 0.8916, -0.4475, 0.0697, 0.009545, -0.7046, 0.7095, 0.008581, -0.7041, 0.71, -0.0005651, -0.7031, 0.7111, 0.004603, -0.7006, 0.7135, 0.008581, -0.7041, 0.71, 0.009545, -0.7046, 0.7095, 0.004603, -0.7006, 0.7135, 0.005166, -0.7013, 0.7128, 0.008581, -0.7041, 0.71, 0.002985, -0.7106, 0.7036, 0.005166, -0.7013, 0.7128, 0.004603, -0.7006, 0.7135, 0.002985, -0.7106, 0.7036, 0.002984, -0.7107, 0.7035, 0.005166, -0.7013, 0.7128, 0.01766, -0.705, 0.709, 0.002984, -0.7107, 0.7035, 0.002985, -0.7106, 0.7036, 0.01766, -0.705, 0.709, 0.01763, -0.7051, 0.7089, 0.002984, -0.7107, 0.7035, 0.01776, -0.6949, 0.7189, 0.01763, -0.7051, 0.7089, 0.01766, -0.705, 0.709, 0.01776, -0.6949, 0.7189, 0.01788, -0.6949, 0.7189, 0.01763, -0.7051, 0.7089, 0.008623, -0.7013, 0.7128, 0.01788, -0.6949, 0.7189, 0.01776, -0.6949, 0.7189, 0.008623, -0.7013, 0.7128, 0.007292, -0.7016, 0.7125, 0.01788, -0.6949, 0.7189, -5.112e-08, -0.7006, 0.7135, 0.007292, -0.7016, 0.7125, 0.008623, -0.7013, 0.7128, -5.112e-08, -0.7006, 0.7135, -3.696e-08, -0.7006, 0.7135, 0.007292, -0.7016, 0.7125, -5.112e-08, -0.7006, 0.7135, -0.007292, -0.7016, 0.7125, -3.696e-08, -0.7006, 0.7135, -5.112e-08, -0.7006, 0.7135, -0.008668, -0.7013, 0.7128, -0.007292, -0.7016, 0.7125, -0.008668, -0.7013, 0.7128, -0.01792, -0.6948, 0.7189, -0.007292, -0.7016, 0.7125, -0.008668, -0.7013, 0.7128, -0.01772, -0.6949, 0.7188, -0.01792, -0.6948, 0.7189, -0.01772, -0.6949, 0.7188, -0.01763, -0.7051, 0.7089, -0.01792, -0.6948, 0.7189, -0.01772, -0.6949, 0.7188, -0.01766, -0.705, 0.709, -0.01763, -0.7051, 0.7089, -0.01766, -0.705, 0.709, -0.002984, -0.7107, 0.7035, -0.01763, -0.7051, 0.7089, -0.01766, -0.705, 0.709, -0.002985, -0.7106, 0.7036, -0.002984, -0.7107, 0.7035, -0.002985, -0.7106, 0.7036, -0.005165, -0.7013, 0.7128, -0.002984, -0.7107, 0.7035, -0.002985, -0.7106, 0.7036, -0.004602, -0.7006, 0.7135, -0.005165, -0.7013, 0.7128, -0.004602, -0.7006, 0.7135, -0.008581, -0.7041, 0.71, -0.005165, -0.7013, 0.7128, -0.004602, -0.7006, 0.7135, -0.009506, -0.7046, 0.7095, -0.008581, -0.7041, 0.71, -0.009506, -0.7046, 0.7095, 0.0005653, -0.7031, 0.7111, -0.008581, -0.7041, 0.71, -0.009506, -0.7046, 0.7095, 0.000704, -0.703, 0.7112, 0.0005653, -0.7031, 0.7111, 0.000704, -0.703, 0.7112, 3.731e-08, -0.7005, 0.7136, 0.0005653, -0.7031, 0.7111, 0.000704, -0.703, 0.7112, 5.849e-08, -0.7006, 0.7136, 3.731e-08, -0.7005, 0.7136, -0.0006111, -0.7031, 0.7111, 3.731e-08, -0.7005, 0.7136, 5.849e-08, -0.7006, 0.7136, -0.0006111, -0.7031, 0.7111, -0.0005651, -0.7031, 0.7111, 3.731e-08, -0.7005, 0.7136, 0.009545, -0.7046, 0.7095, -0.0005651, -0.7031, 0.7111, -0.0006111, -0.7031, 0.7111, -0.1497, 0.8117, -0.5646, -0.1497, 0.8117, -0.5646, -0.1497, 0.8117, -0.5646, -6.468e-07, 0.0, 1.0, -5.906e-07, 0.0, 1.0, -2.526e-07, 0.0, 1.0, -3.366e-06, 0.0, 1.0, -5.906e-07, 0.0, 1.0, -6.468e-07, 0.0, 1.0, -3.366e-06, 0.0, 1.0, -9.584e-07, 0.0, 1.0, -5.906e-07, 0.0, 1.0, 1.649e-06, 0.0, 1.0, -9.584e-07, 0.0, 1.0, -3.366e-06, 0.0, 1.0, 1.649e-06, 0.0, 1.0, 3.37e-06, 0.0, 1.0, -9.584e-07, 0.0, 1.0, -2.006e-06, 0.0, 1.0, 3.37e-06, 0.0, 1.0, 1.649e-06, 0.0, 1.0, -2.006e-06, 0.0, 1.0, -1.405e-06, 0.0, 1.0, 3.37e-06, 0.0, 1.0, -4.678e-07, 0.0, 1.0, -1.405e-06, 0.0, 1.0, -2.006e-06, 0.0, 1.0, -4.678e-07, 0.0, 1.0, 2.021e-06, 0.0, 1.0, -1.405e-06, 0.0, 1.0, 3.161e-06, 0.0, 1.0, 2.021e-06, 0.0, 1.0, -4.678e-07, 0.0, 1.0, 3.161e-06, 0.0, 1.0, 5.336e-06, 0.0, 1.0, 2.021e-06, 0.0, 1.0, -4.678e-07, 0.0, 1.0, 5.336e-06, 0.0, 1.0, 3.161e-06, 0.0, 1.0, -4.678e-07, 0.0, 1.0, 0.0, 0.0, 1.0, 5.336e-06, 0.0, 1.0, 0.0, 0.0, 1.0, 0.0, 0.0, 1.0, -4.678e-07, 0.0, 1.0, 0.0, 0.0, 1.0, -2.526e-07, 0.0, 1.0, 0.0, 0.0, 1.0, -6.46e-07, 0.0, 1.0, -2.526e-07, 0.0, 1.0, 0.0, 0.0, 1.0, -6.46e-07, 0.0, 1.0, -5.898e-07, 0.0, 1.0, -2.526e-07, 0.0, 1.0, 4.658e-06, 0.0, 1.0, -5.898e-07, 0.0, 1.0, -6.46e-07, 0.0, 1.0, 4.658e-06, 0.0, 1.0, 2.641e-06, 0.0, 1.0, -5.898e-07, 0.0, 1.0, 2.363e-06, 0.0, 1.0, 2.641e-06, 0.0, 1.0, 4.658e-06, 0.0, 1.0, 2.363e-06, 0.0, 1.0, -5.611e-07, 0.0, 1.0, 2.641e-06, 0.0, 1.0, -5.082e-06, 0.0, 1.0, -5.611e-07, 0.0, 1.0, 2.363e-06, 0.0, 1.0, -5.082e-06, 0.0, 1.0, -4.214e-06, 0.0, 1.0, -5.611e-07, 0.0, 1.0, -1.403e-06, 0.0, 1.0, -4.214e-06, 0.0, 1.0, -5.082e-06, 0.0, 1.0, -1.403e-06, 0.0, 1.0, 0.0, 0.0, 1.0, -4.214e-06, 0.0, 1.0, 2.006e-06, 0.0, 1.0, 0.0, 0.0, 1.0, -1.403e-06, 0.0, 1.0, 2.006e-06, 0.0, 1.0, 1.404e-06, 0.0, 1.0, 0.0, 0.0, 1.0, 4.678e-07, 0.0, 1.0, 1.404e-06, 0.0, 1.0, 2.006e-06, 0.0, 1.0, 4.678e-07, 0.0, 1.0, 0.0, 0.0, 1.0, 1.404e-06, 0.0, 1.0, 0.0, 0.0, 1.0, 0.0, 0.0, 1.0, 4.678e-07, 0.0, 1.0, 0.0, 0.0, 1.0, -2.526e-07, 0.0, 1.0, 0.0, 0.0, 1.0, -6.468e-07, 0.0, 1.0, -2.526e-07, 0.0, 1.0, 0.0, 0.0, 1.0, 0.1443, -0.8091, 0.5697, 0.07264, -0.7629, 0.6424, 0.07263, -0.7629, 0.6424, 3.638e-06, -0.7071, 0.7071, 0.07263, -0.7629, 0.6424, 0.07264, -0.7629, 0.6424, 3.638e-06, -0.7071, 0.7071, -8.73e-06, -0.7071, 0.7071, 0.07263, -0.7629, 0.6424, 3.638e-06, -0.7071, 0.7071, -0.09627, -0.6423, 0.7604, -8.73e-06, -0.7071, 0.7071, 3.638e-06, -0.7071, 0.7071, -0.09627, -0.6423, 0.7604, -0.09627, -0.6423, 0.7604, -0.191, -0.567, 0.8013, -0.09627, -0.6423, 0.7604, -0.09627, -0.6423, 0.7604])] * 3)])
me_chimney08_physics = bpy.data.meshes.new('chimney08_physics')
me_chimney08_physics.from_pydata([(5.552, -2.364, 66.39), (2.245, -5.665, 66.39), (4.191, -4.398, 66.39), (-0.06596, -6.117, 66.39), (-2.377, -5.665, 66.39), (6.015, -0.03676, 66.39), (5.552, 2.29, 66.39), (4.234, 4.263, 66.39), (2.261, 5.581, 66.39), (-4.366, -4.337, 66.39), (-5.684, 2.29, 66.39), (-2.393, 5.581, 66.39), (-0.06595, 6.074, 66.39), (-4.366, 4.263, 66.39), (-5.684, -2.364, 66.39), (-6.147, -0.03676, 66.39), (-8.131, -2.094, 0.5968), (-8.796, 1.247, 4.084), (6.107, -4.927, -2.0), (3.275, -6.819, -3.855), (7.999, -2.094, 0.5968), (4.205, 7.825, 10.54), (-0.06596, 9.977, 12.69), (-6.8, 6.584, 9.293), (-7.76, 5.149, 7.854), (-6.239, 7.42, 10.17), (-3.407, 9.312, 12.1), (-3.407, -6.819, -3.855), (-6.239, -4.927, -2.0), (-0.06596, -7.483, -4.449), (8.664, 1.247, 4.084), (7.999, 4.587, 7.349), (6.107, 7.42, 10.17), (3.275, 9.312, 12.1)], [], [(0, 1, 2), (0, 3, 1), (0, 4, 3), (0, 5, 4), (5, 6, 4), (6, 7, 4), (7, 8, 4), (8, 9, 4), (8, 10, 9), (8, 11, 10), (8, 12, 11), (11, 13, 10), (10, 14, 9), (10, 15, 14), (16, 14, 17), (14, 15, 17), (14, 16, 9), (18, 1, 19), (2, 1, 18), (18, 19, 20), (20, 2, 18), (21, 20, 22), (22, 20, 23), (16, 23, 20), (23, 24, 10), (25, 23, 10), (23, 16, 24), (23, 25, 22), (13, 11, 26), (11, 12, 26), (16, 20, 27), (16, 27, 28), (24, 16, 17), (9, 16, 28), (29, 4, 27), (29, 3, 4), (9, 28, 4), (4, 28, 27), (3, 29, 19), (1, 3, 19), (20, 19, 27), (27, 19, 29), (5, 30, 31), (31, 6, 5), (31, 32, 6), (20, 31, 30), (31, 20, 21), (31, 21, 32), (10, 24, 17), (13, 25, 10), (25, 13, 26), (12, 8, 33), (33, 8, 7), (0, 30, 5), (20, 30, 0), (20, 0, 2), (26, 12, 22), (12, 33, 22), (15, 10, 17), (32, 7, 6), (32, 21, 22), (25, 26, 22), (32, 33, 7), (33, 32, 22)])
me_chimney08_physics.polygons.foreach_set('use_smooth', [True] * 64)
_uv = me_chimney08_physics.uv_layers.new(name='UVMap')
_uv.uv.foreach_set('vector', [0.0, 0.0, 0.0, 0.0, 0.0, 0.0, 0.0, 0.0, 0.0, 0.0, 0.0, 0.0, 0.0, 0.0, 0.0, 0.0, 0.0, 0.0, 0.0, 0.0, 0.0, 0.0, 0.0, 0.0, 0.0, 0.0, 0.0, 0.0, 0.0, 0.0, 0.0, 0.0, 0.0, 0.0, 0.0, 0.0, 0.0, 0.0, 0.0, 0.0, 0.0, 0.0, 0.0, 0.0, 0.0, 0.0, 0.0, 0.0, 0.0, 0.0, 0.0, 0.0, 0.0, 0.0, 0.0, 0.0, 0.0, 0.0, 0.0, 0.0, 0.0, 0.0, 0.0, 0.0, 0.0, 0.0, 0.0, 0.0, 0.0, 0.0, 0.0, 0.0, 0.0, 0.0, 0.0, 0.0, 0.0, 0.0, 0.0, 0.0, 0.0, 0.0, 0.0, 0.0, 0.0, 0.0, 0.0, 0.0, 0.0, 0.0, 0.0, 0.0, 0.0, 0.0, 0.0, 0.0, 0.0, 0.0, 0.0, 0.0, 0.0, 0.0, 0.0, 0.0, 0.0, 0.0, 0.0, 0.0, 0.0, 0.0, 0.0, 0.0, 0.0, 0.0, 0.0, 0.0, 0.0, 0.0, 0.0, 0.0, 0.0, 0.0, 0.0, 0.0, 0.0, 0.0, 0.0, 0.0, 0.0, 0.0, 0.0, 0.0, 0.0, 0.0, 0.0, 0.0, 0.0, 0.0, 0.0, 0.0, 0.0, 0.0, 0.0, 0.0, 0.0, 0.0, 0.0, 0.0, 0.0, 0.0, 0.0, 0.0, 0.0, 0.0, 0.0, 0.0, 0.0, 0.0, 0.0, 0.0, 0.0, 0.0, 0.0, 0.0, 0.0, 0.0, 0.0, 0.0, 0.0, 0.0, 0.0, 0.0, 0.0, 0.0, 0.0, 0.0, 0.0, 0.0, 0.0, 0.0, 0.0, 0.0, 0.0, 0.0, 0.0, 0.0, 0.0, 0.0, 0.0, 0.0, 0.0, 0.0, 0.0, 0.0, 0.0, 0.0, 0.0, 0.0, 0.0, 0.0, 0.0, 0.0, 0.0, 0.0, 0.0, 0.0, 0.0, 0.0, 0.0, 0.0, 0.0, 0.0, 0.0, 0.0, 0.0, 0.0, 0.0, 0.0, 0.0, 0.0, 0.0, 0.0, 0.0, 0.0, 0.0, 0.0, 0.0, 0.0, 0.0, 0.0, 0.0, 0.0, 0.0, 0.0, 0.0, 0.0, 0.0, 0.0, 0.0, 0.0, 0.0, 0.0, 0.0, 0.0, 0.0, 0.0, 0.0, 0.0, 0.0, 0.0, 0.0, 0.0, 0.0, 0.0, 0.0, 0.0, 0.0, 0.0, 0.0, 0.0, 0.0, 0.0, 0.0, 0.0, 0.0, 0.0, 0.0, 0.0, 0.0, 0.0, 0.0, 0.0, 0.0, 0.0, 0.0, 0.0, 0.0, 0.0, 0.0, 0.0, 0.0, 0.0, 0.0, 0.0, 0.0, 0.0, 0.0, 0.0, 0.0, 0.0, 0.0, 0.0, 0.0, 0.0, 0.0, 0.0, 0.0, 0.0, 0.0, 0.0, 0.0, 0.0, 0.0, 0.0, 0.0, 0.0, 0.0, 0.0, 0.0, 0.0, 0.0, 0.0, 0.0, 0.0, 0.0, 0.0, 0.0, 0.0, 0.0, 0.0, 0.0, 0.0, 0.0, 0.0, 0.0, 0.0, 0.0, 0.0, 0.0, 0.0, 0.0, 0.0, 0.0, 0.0, 0.0, 0.0, 0.0, 0.0, 0.0, 0.0, 0.0, 0.0, 0.0, 0.0, 0.0, 0.0, 0.0, 0.0, 0.0, 0.0, 0.0, 0.0, 0.0, 0.0, 0.0, 0.0, 0.0, 0.0, 0.0, 0.0, 0.0, 0.0, 0.0, 0.0, 0.0, 0.0, 0.0, 0.0, 0.0, 0.0, 0.0, 0.0, 0.0, 0.0, 0.0, 0.0, 0.0, 0.0, 0.0, 0.0, 0.0, 0.0, 0.0, 0.0])
me_chimney08_physics.materials.append(mat_phy)
me_chimney08_physics.use_remesh_fix_poles = True
me_chimney08_physics.use_remesh_preserve_attributes = False
me_chimney08_physics.use_mirror_vertex_groups = False
me_chimney08_physics.update()
me_chimney08_physics.normals_split_custom_set([tuple(v) for v in zip(*[iter([0.3216, -0.103, 0.9413, 0.8931, -0.03634, 0.4483, 0.6539, -0.03062, 0.756, 0.3216, -0.103, 0.9413, 0.9954, -0.04985, 0.08135, 0.8931, -0.03634, 0.4483, 0.3216, -0.103, 0.9413, 0.9102, -0.1853, -0.3704, 0.9954, -0.04985, 0.08135, 0.3216, -0.103, 0.9413, -0.06258, -0.1222, 0.9905, 0.9102, -0.1853, -0.3704, -0.06258, -0.1222, 0.9905, -0.4338, -0.1559, 0.8874, 0.9102, -0.1853, -0.3704, -0.4338, -0.1559, 0.8874, -0.7395, -0.1833, 0.6477, 0.9102, -0.1853, -0.3704, -0.7395, -0.1833, 0.6477, -0.794, -0.5077, 0.3344, 0.9102, -0.1853, -0.3704, -0.794, -0.5077, 0.3344, 0.6421, -0.191, -0.7424, 0.9102, -0.1853, -0.3704, -0.794, -0.5077, 0.3344, -0.3485, -0.1706, -0.9216, 0.6421, -0.191, -0.7424, -0.794, -0.5077, 0.3344, -0.9116, -0.147, -0.3839, -0.3485, -0.1706, -0.9216, -0.794, -0.5077, 0.3344, -0.9971, -0.07621, 1.383e-05, -0.9116, -0.147, -0.3839, -0.9116, -0.147, -0.3839, -0.7505, -0.06955, -0.6572, -0.3485, -0.1706, -0.9216, -0.3485, -0.1706, -0.9216, 0.3204, -0.05021, -0.946, 0.6421, -0.191, -0.7424, -0.3485, -0.1706, -0.9216, -6.425e-05, -0.04984, -0.9988, 0.3204, -0.05021, -0.946, 0.07635, 0.3652, -0.9278, 0.3204, -0.05021, -0.946, -0.008903, -0.03368, -0.9994, 0.3204, -0.05021, -0.946, -6.425e-05, -0.04984, -0.9988, -0.008903, -0.03368, -0.9994, 0.3204, -0.05021, -0.946, 0.07635, 0.3652, -0.9278, 0.6421, -0.191, -0.7424, 0.7496, -0.01714, 0.6617, 0.8931, -0.03634, 0.4483, 0.9363, 0.04589, 0.3481, 0.6539, -0.03062, 0.756, 0.8931, -0.03634, 0.4483, 0.7496, -0.01714, 0.6617, 0.7496, -0.01714, 0.6617, 0.9363, 0.04589, 0.3481, -0.2047, 0.5821, 0.7869, -0.2047, 0.5821, 0.7869, 0.6539, -0.03062, 0.756, 0.7496, -0.01714, 0.6617, -0.71, 0.7041, 0.008023, -0.2047, 0.5821, 0.7869, -0.9692, 0.2465, -0.0001303, -0.9692, 0.2465, -0.0001303, -0.2047, 0.5821, 0.7869, -0.7686, 0.5582, -0.3124, 0.07635, 0.3652, -0.9278, -0.7686, 0.5582, -0.3124, -0.2047, 0.5821, 0.7869, -0.7686, 0.5582, -0.3124, -0.3396, -0.01235, -0.9405, -0.3485, -0.1706, -0.9216, -0.6993, -0.04027, -0.7137, -0.7686, 0.5582, -0.3124, -0.3485, -0.1706, -0.9216, -0.7686, 0.5582, -0.3124, 0.07635, 0.3652, -0.9278, -0.3396, -0.01235, -0.9405, -0.7686, 0.5582, -0.3124, -0.6993, -0.04027, -0.7137, -0.9692, 0.2465, -0.0001303, -0.7505, -0.06955, -0.6572, -0.9116, -0.147, -0.3839, -0.9154, -0.06222, -0.3976, -0.9116, -0.147, -0.3839, -0.9971, -0.07621, 1.383e-05, -0.9154, -0.06222, -0.3976, 0.07635, 0.3652, -0.9278, -0.2047, 0.5821, 0.7869, 0.845, 0.2764, -0.4579, 0.07635, 0.3652, -0.9278, 0.845, 0.2764, -0.4579, 0.7483, -0.01742, -0.6631, -0.3396, -0.01235, -0.9405, 0.07635, 0.3652, -0.9278, -0.008903, -0.03368, -0.9994, 0.6421, -0.191, -0.7424, 0.07635, 0.3652, -0.9278, 0.7483, -0.01742, -0.6631, 0.9987, -0.01233, -0.05009, 0.9102, -0.1853, -0.3704, 0.845, 0.2764, -0.4579, 0.9987, -0.01233, -0.05009, 0.9954, -0.04985, 0.08135, 0.9102, -0.1853, -0.3704, 0.6421, -0.191, -0.7424, 0.7483, -0.01742, -0.6631, 0.9102, -0.1853, -0.3704, 0.9102, -0.1853, -0.3704, 0.7483, -0.01742, -0.6631, 0.845, 0.2764, -0.4579, 0.9954, -0.04985, 0.08135, 0.9987, -0.01233, -0.05009, 0.9363, 0.04589, 0.3481, 0.8931, -0.03634, 0.4483, 0.9954, -0.04985, 0.08135, 0.9363, 0.04589, 0.3481, -0.2047, 0.5821, 0.7869, 0.9363, 0.04589, 0.3481, 0.845, 0.2764, -0.4579, 0.845, 0.2764, -0.4579, 0.9363, 0.04589, 0.3481, 0.9987, -0.01233, -0.05009, -0.06258, -0.1222, 0.9905, 0.07551, -0.03245, 0.9966, -0.3556, 0.01189, 0.9346, -0.3556, 0.01189, 0.9346, -0.4338, -0.1559, 0.8874, -0.06258, -0.1222, 0.9905, -0.3556, 0.01189, 0.9346, -0.6567, -0.03822, 0.7532, -0.4338, -0.1559, 0.8874, -0.2047, 0.5821, 0.7869, -0.3556, 0.01189, 0.9346, 0.07551, -0.03245, 0.9966, -0.3556, 0.01189, 0.9346, -0.2047, 0.5821, 0.7869, -0.71, 0.7041, 0.008023, -0.3556, 0.01189, 0.9346, -0.71, 0.7041, 0.008023, -0.6567, -0.03822, 0.7532, -0.3485, -0.1706, -0.9216, -0.3396, -0.01235, -0.9405, -0.008903, -0.03368, -0.9994, -0.7505, -0.06955, -0.6572, -0.6993, -0.04027, -0.7137, -0.3485, -0.1706, -0.9216, -0.6993, -0.04027, -0.7137, -0.7505, -0.06955, -0.6572, -0.9154, -0.06222, -0.3976, -0.9971, -0.07621, 1.383e-05, -0.794, -0.5077, 0.3344, -0.9154, -0.06228, 0.3976, -0.9154, -0.06228, 0.3976, -0.794, -0.5077, 0.3344, -0.7395, -0.1833, 0.6477, 0.3216, -0.103, 0.9413, 0.07551, -0.03245, 0.9966, -0.06258, -0.1222, 0.9905, -0.2047, 0.5821, 0.7869, 0.07551, -0.03245, 0.9966, 0.3216, -0.103, 0.9413, -0.2047, 0.5821, 0.7869, 0.3216, -0.103, 0.9413, 0.6539, -0.03062, 0.756, -0.9154, -0.06222, -0.3976, -0.9971, -0.07621, 1.383e-05, -0.9692, 0.2465, -0.0001303, -0.9971, -0.07621, 1.383e-05, -0.9154, -0.06228, 0.3976, -0.9692, 0.2465, -0.0001303, -6.425e-05, -0.04984, -0.9988, -0.3485, -0.1706, -0.9216, -0.008903, -0.03368, -0.9994, -0.6567, -0.03822, 0.7532, -0.7395, -0.1833, 0.6477, -0.4338, -0.1559, 0.8874, -0.6567, -0.03822, 0.7532, -0.71, 0.7041, 0.008023, -0.9692, 0.2465, -0.0001303, -0.6993, -0.04027, -0.7137, -0.9154, -0.06222, -0.3976, -0.9692, 0.2465, -0.0001303, -0.6567, -0.03822, 0.7532, -0.9154, -0.06228, 0.3976, -0.7395, -0.1833, 0.6477, -0.9154, -0.06228, 0.3976, -0.6567, -0.03822, 0.7532, -0.9692, 0.2465, -0.0001303])] * 3)])
arm_chimney08_qc_skeleton = bpy.data.armatures.new('chimney08.qc_skeleton')  # bones are not reproduced

# ---- objects
ob_chimney08_qc_skeleton = bpy.data.objects.new('chimney08.qc_skeleton', arm_chimney08_qc_skeleton)
ob_chimney08_reference = bpy.data.objects.new('chimney08_reference', me_chimney08_reference)
ob_chimney08_physics = bpy.data.objects.new('chimney08_physics', me_chimney08_physics)

# ---- transforms, parenting, visibility, modifiers, constraints
ob_chimney08_qc_skeleton.location = (0.0, 0.0, 0.0)
ob_chimney08_qc_skeleton.show_in_front = True
ob_chimney08_qc_skeleton.lineart.crease_threshold = 0.0
ob_chimney08_reference.parent = ob_chimney08_qc_skeleton
ob_chimney08_reference.location = (0.0, 0.0, 0.0)
ob_chimney08_reference.lineart.crease_threshold = 0.0
_vg = ob_chimney08_reference.vertex_groups.new(name='static_prop')
_vg.add([0, 1, 2, 3, 4, 5, 6, 7, 8, 9, 10, 11, 12, 13, 14, 15, 16, 17, 18, 19, 20, 21, 22, 23, 24, 25, 26, 27, 28, 29, 30, 31, 32, 33, 34, 35, 36, 37, 38, 39, 40, 41, 42, 43, 44, 45, 46, 47, 48, 49, 50, 51, 52, 53, 54, 55, 56, 57, 58, 59, 60, 61, 62, 63, 64, 65, 66, 67, 68, 69, 70, 71, 72, 73, 74, 75, 76, 77, 78, 79, 80, 81, 82, 83, 84, 85, 86, 87, 88, 89, 90, 91, 92, 93, 94, 95, 96, 97, 98, 99, 100, 101, 102, 103, 104, 105, 106, 107, 108, 109, 110, 111, 112], 1.0, 'REPLACE')
_m = ob_chimney08_reference.modifiers.new('Armature', 'ARMATURE')
_m.object = ob_chimney08_qc_skeleton
ob_chimney08_physics.parent = ob_chimney08_qc_skeleton
ob_chimney08_physics.location = (0.0, 0.0, 0.0)
ob_chimney08_physics.display_type = 'SOLID'
ob_chimney08_physics.show_wire = True
ob_chimney08_physics.lineart.crease_threshold = 0.0
_vg = ob_chimney08_physics.vertex_groups.new(name='static_prop')
_vg.add([0, 1, 2, 3, 4, 5, 6, 7, 8, 9, 10, 11, 12, 13, 14, 15, 16, 17, 18, 19, 20, 21, 22, 23, 24, 25, 26, 27, 28, 29, 30, 31, 32, 33], 1.0, 'REPLACE')
_m = ob_chimney08_physics.modifiers.new('Armature', 'ARMATURE')
_m.object = ob_chimney08_qc_skeleton

# ---- collection membership
scene.collection.objects.link(ob_chimney08_qc_skeleton)
scene.collection.objects.link(ob_chimney08_reference)
scene.collection.objects.link(ob_chimney08_physics)
col_chimney08.objects.link(ob_chimney08_qc_skeleton)
col_chimney08.objects.link(ob_chimney08_reference)
col_chimney08.objects.link(ob_chimney08_physics)

# ---- scene / render settings (as saved in the file)
scene.frame_start = 1; scene.frame_end = 250; scene.frame_set(0)
scene.render.engine = 'BLENDER_EEVEE_NEXT'
scene.cycles.use_denoising = False
scene.cycles.samples = 128
scene.cycles.sampling_pattern = 'TABULATED_SOBOL'
scene.cycles.use_adaptive_sampling = False
scene.cycles.use_light_tree = False
scene.view_settings.view_transform = 'Filmic'
bpy.context.view_layer.update()

# ---- added for rendering (the .blend has no active camera and no usable light): camera, sun + grey world if the file has none
cam_auto = bpy.data.cameras.new('AutoCamera')
cam_auto.lens = 50.0
cam_auto.sensor_width = 36.0
cam_auto.clip_end = 1497.72
ob_auto_camera = bpy.data.objects.new('AutoCamera', cam_auto)
scene.collection.objects.link(ob_auto_camera)
ob_auto_camera.location = (85.2747, -100.967, 95.9791)
ob_auto_camera.rotation_euler = (1.09748, -7.21219e-08, 0.694738)
scene.camera = ob_auto_camera
light_auto_sun = bpy.data.lights.new('AutoSun', 'SUN')
light_auto_sun.energy = 3.0
light_auto_sun.angle = 0.0523599
ob_auto_sun = bpy.data.objects.new('AutoSun', light_auto_sun)
scene.collection.objects.link(ob_auto_sun)
ob_auto_sun.rotation_euler = (0.872665, 0.174533, 0.523599)
if scene.world is None:
    world_auto = bpy.data.worlds.new('AutoWorld')
    world_auto.color = (0.3, 0.3, 0.3)
    scene.world = world_auto
bpy.context.view_layer.update()
